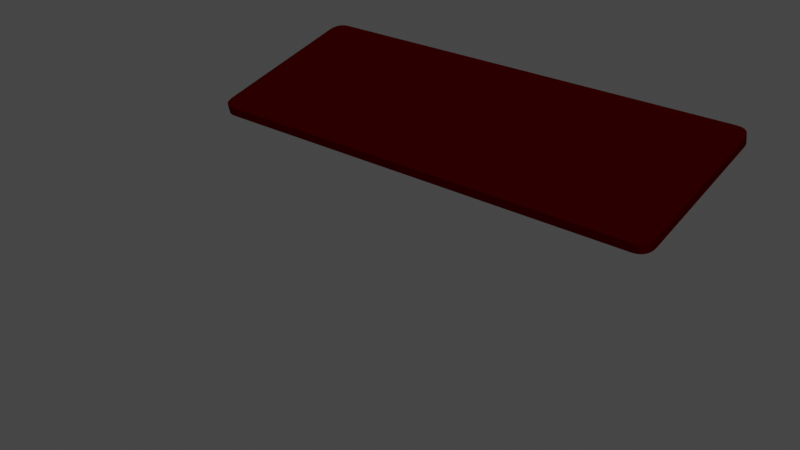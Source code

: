 # Source: sports_mats_red.blend  (saved by Blender 3.2.14; exported with 4.5.12 LTS)
import bpy
from mathutils import Matrix  # noqa: F401  (used for matrix-valued properties, if any)

bpy.ops.wm.read_factory_settings(use_empty=True)
scene = bpy.context.scene
scene.name = 'Scene'

# ---- collections
col_collection = bpy.data.collections.new('Collection'); scene.collection.children.link(col_collection)

# ---- materials (node trees are filled in below, after node groups)
mat_material = bpy.data.materials.new('Material')
mat_material.alpha_threshold = 0.0
mat_material.use_transparent_shadow = False
mat_material.line_color = (0.0, 0.0, 0.0, 1.0)

# ---- material node trees
mat_material.use_nodes = True; mat_material.node_tree.nodes.clear()
_N = mat_material.node_tree.nodes; _L = mat_material.node_tree.links
n0 = _N.new('ShaderNodeOutputMaterial'); n0.name = 'Material Output'; n0.location = (300, 300)
n1 = _N.new('ShaderNodeBsdfPrincipled'); n1.name = 'Principled BSDF'; n1.location = (10, 300)
n1.distribution = 'GGX'
n1.subsurface_method = 'RANDOM_WALK_SKIN'
n1.inputs[0].default_value = (0.02719, 0.0003128, 0.0, 1.0)
n1.inputs[2].default_value = 1.0
n1.inputs[3].default_value = 1.45
n1.inputs[13].default_value = 0.0
n1.inputs[27].default_value = (0.0, 0.0, 0.0, 1.0)
n1.inputs[28].default_value = 1.0
_L.new(n1.outputs[0], n0.inputs[0])
n0.is_active_output = True

# ---- world
world_world = bpy.data.worlds.new('World'); scene.world = world_world
world_world.use_nodes = True; world_world.node_tree.nodes.clear()
_N = world_world.node_tree.nodes; _L = world_world.node_tree.links
n0 = _N.new('ShaderNodeOutputWorld'); n0.name = 'World Output'; n0.location = (300, 300)
n1 = _N.new('ShaderNodeBackground'); n1.name = 'Background'; n1.location = (10, 300)
n1.inputs[0].default_value = (0.05088, 0.05088, 0.05088, 1.0)
_L.new(n1.outputs[0], n0.inputs[0])
n0.is_active_output = True
world_world.color = (0.05088, 0.05088, 0.05088)
world_world.use_sun_shadow = False
world_world.sun_shadow_jitter_overblur = 0.0

# ---- meshes
me_imagetostl_mesh = bpy.data.meshes.new('imagetostl_mesh')
me_imagetostl_mesh.from_pydata([], [], [])
me_imagetostl_mesh.materials.append(mat_material)
me_imagetostl_mesh.use_remesh_fix_poles = True
me_imagetostl_mesh.use_remesh_preserve_attributes = False
me_imagetostl_mesh.update()
me_imagetostl_mesh_003 = bpy.data.meshes.new('imagetostl_mesh.003')
me_imagetostl_mesh_003.from_pydata([(-761.3, 0.0, -758.0), (838.7, 0.0, -758.0), (-761.3, 20.0, -758.0), (838.7, 20.0, -1258.0), (-759.3, 0.0, -1276.0), (-736.8, 0.0, -712.5), (-748.8, 0.0, -720.5), (-759.3, 0.0, -740.0), (806.7, 0.0, -1306.0), (820.7, 0.0, -1300.0), (826.2, 0.0, -1295.0), (830.7, 0.0, -1290.0), (836.7, 0.0, -1276.0), (838.2, 0.0, -748.5), (836.7, 0.0, -740.0), (834.2, 0.0, -732.5), (806.7, 0.0, -710.0), (-720.8, 20.0, -1307.0), (-756.8, 20.0, -1283.0), (-760.8, 20.0, -1267.0), (-760.8, 20.0, -748.5), (838.2, 20.0, -1267.0), (836.7, 20.0, -1276.0), (834.2, 20.0, -1283.0), (830.7, 20.0, -1290.0), (798.2, 20.0, -1307.0), (826.2, 20.0, -720.5), (834.2, 20.0, -732.5), (836.7, 20.0, -740.0), (-761.3, 0.0, -1258.0), (-711.3, 20.0, -708.0), (788.7, 0.0, -708.0), (838.7, 20.0, -758.0), (-711.3, 20.0, -1308.0), (-761.3, 20.0, -1258.0), (-760.8, 0.0, -1267.0), (788.7, 20.0, -708.0), (798.2, 20.0, -708.5), (838.7, 0.0, -1258.0), (-759.3, 20.0, -740.0), (-760.8, 0.0, -748.5), (-753.3, 20.0, -726.0), (-756.8, 20.0, -732.5), (-756.8, 0.0, -732.5), (-753.3, 0.0, -726.0), (-748.8, 20.0, -720.5), (-743.3, 20.0, -716.0), (-743.3, 0.0, -716.0), (-736.8, 20.0, -712.5), (-720.8, 20.0, -708.5), (-729.3, 20.0, -710.0), (-729.3, 0.0, -710.0), (-720.8, 0.0, -708.5), (-711.3, 0.0, -708.0), (-759.3, 20.0, -1276.0), (-756.8, 0.0, -1283.0), (-753.3, 0.0, -1290.0), (-753.3, 20.0, -1290.0), (-748.8, 0.0, -1295.0), (-748.8, 20.0, -1295.0), (-743.3, 20.0, -1300.0), (-743.3, 0.0, -1300.0), (-729.3, 0.0, -1306.0), (-736.8, 0.0, -1303.0), (-736.8, 20.0, -1303.0), (-729.3, 20.0, -1306.0), (-711.3, 0.0, -1308.0), (-720.8, 0.0, -1307.0), (798.2, 0.0, -708.5), (806.7, 20.0, -710.0), (814.2, 20.0, -712.5), (814.2, 0.0, -712.5), (820.7, 0.0, -716.0), (820.7, 20.0, -716.0), (826.2, 0.0, -720.5), (830.7, 20.0, -726.0), (830.7, 0.0, -726.0), (838.2, 20.0, -748.5), (838.2, 0.0, -1267.0), (834.2, 0.0, -1283.0), (826.2, 20.0, -1295.0), (820.7, 20.0, -1300.0), (806.7, 20.0, -1306.0), (814.2, 20.0, -1303.0), (814.2, 0.0, -1303.0), (798.2, 0.0, -1307.0), (788.7, 20.0, -1308.0), (788.7, 0.0, -1308.0)], [], [(87, 85, 68), (68, 31, 87), (25, 37, 69), (69, 82, 25), (2, 34, 29), (29, 0, 2), (36, 30, 53), (53, 31, 36), (3, 32, 1), (1, 38, 3), (33, 86, 87), (87, 66, 33), (20, 2, 0), (0, 40, 20), (35, 29, 34), (34, 19, 35), (37, 36, 31), (31, 68, 37), (21, 3, 38), (38, 78, 21), (39, 20, 40), (40, 7, 39), (42, 39, 7), (7, 43, 42), (41, 42, 43), (43, 44, 41), (45, 41, 44), (44, 6, 45), (46, 45, 6), (6, 47, 46), (48, 46, 47), (47, 5, 48), (50, 48, 5), (5, 51, 50), (49, 50, 51), (51, 52, 49), (30, 49, 52), (52, 53, 30), (4, 35, 19), (19, 54, 4), (55, 4, 54), (54, 18, 55), (56, 55, 18), (18, 57, 56), (58, 56, 57), (57, 59, 58), (61, 58, 59), (59, 60, 61), (63, 61, 60), (60, 64, 63), (62, 63, 64), (64, 65, 62), (67, 62, 65), (65, 17, 67), (66, 67, 17), (17, 33, 66), (69, 37, 68), (68, 16, 69), (70, 69, 16), (16, 71, 70), (73, 70, 71), (71, 72, 73), (26, 73, 72), (72, 74, 26), (75, 26, 74), (74, 76, 75), (27, 75, 76), (76, 15, 27), (28, 27, 15), (15, 14, 28), (77, 28, 14), (14, 13, 77), (32, 77, 13), (13, 1, 32), (22, 21, 78), (78, 12, 22), (23, 22, 12), (12, 79, 23), (24, 23, 79), (79, 11, 24), (80, 24, 11), (11, 10, 80), (81, 80, 10), (10, 9, 81), (83, 81, 9), (9, 84, 83), (82, 83, 84), (84, 8, 82), (25, 82, 8), (8, 85, 25), (86, 25, 85), (85, 87, 86), (17, 49, 30), (30, 33, 17), (64, 48, 50), (50, 65, 64), (49, 17, 65), (65, 50, 49), (59, 45, 46), (46, 60, 59), (48, 64, 60), (60, 46, 48), (54, 39, 42), (42, 18, 54), (45, 59, 57), (57, 41, 45), (41, 57, 18), (18, 42, 41), (34, 2, 20), (20, 19, 34), (39, 54, 19), (19, 20, 39), (51, 62, 67), (67, 52, 51), (66, 53, 52), (52, 67, 66), (47, 61, 63), (63, 5, 47), (62, 51, 5), (5, 63, 62), (44, 56, 58), (58, 6, 44), (61, 47, 6), (6, 58, 61), (7, 4, 55), (55, 43, 7), (56, 44, 43), (43, 55, 56), (0, 29, 35), (35, 40, 0), (4, 7, 40), (40, 35, 4), (33, 30, 36), (36, 86, 33), (86, 36, 37), (37, 25, 86), (73, 81, 83), (83, 70, 73), (82, 69, 70), (70, 83, 82), (75, 24, 80), (80, 26, 75), (81, 73, 26), (26, 80, 81), (28, 22, 23), (23, 27, 28), (24, 75, 27), (27, 23, 24), (32, 3, 21), (21, 77, 32), (22, 28, 77), (77, 21, 22), (53, 66, 87), (87, 31, 53), (84, 71, 16), (16, 8, 84), (68, 85, 8), (8, 16, 68), (10, 74, 72), (72, 9, 10), (71, 84, 9), (9, 72, 71), (79, 15, 76), (76, 11, 79), (74, 10, 11), (11, 76, 74), (78, 13, 14), (14, 12, 78), (15, 79, 12), (12, 14, 15), (38, 1, 13), (13, 78, 38)])
_uv = me_imagetostl_mesh_003.uv_layers.new(name='UVMap')
_uv.uv.foreach_set('vector', [0.4776, 0.5202, 0.4776, 0.5202, 0.4776, 0.5202, 0.4776, 0.5202, 0.4776, 0.5202, 0.4776, 0.5202, 0.4776, 0.5202, 0.4776, 0.5202, 0.4776, 0.5202, 0.4776, 0.5202, 0.4776, 0.5202, 0.4776, 0.5202, 0.4776, 0.5202, 0.4776, 0.5202, 0.4776, 0.5202, 0.4776, 0.5202, 0.4776, 0.5202, 0.4776, 0.5202, 0.4776, 0.5202, 0.4776, 0.5202, 0.4776, 0.5202, 0.4776, 0.5202, 0.4776, 0.5202, 0.4776, 0.5202, 0.4776, 0.5202, 0.4776, 0.5202, 0.4776, 0.5202, 0.4776, 0.5202, 0.4776, 0.5202, 0.4776, 0.5202, 0.4776, 0.5202, 0.4776, 0.5202, 0.4776, 0.5202, 0.4776, 0.5202, 0.4776, 0.5202, 0.4776, 0.5202, 0.4776, 0.5202, 0.4776, 0.5202, 0.4776, 0.5202, 0.4776, 0.5202, 0.4776, 0.5202, 0.4776, 0.5202, 0.4776, 0.5202, 0.4776, 0.5202, 0.4776, 0.5202, 0.4776, 0.5202, 0.4776, 0.5202, 0.4776, 0.5202, 0.4776, 0.5202, 0.4776, 0.5202, 0.4776, 0.5202, 0.4776, 0.5202, 0.4776, 0.5202, 0.4776, 0.5202, 0.4776, 0.5202, 0.4776, 0.5202, 0.4776, 0.5202, 0.4776, 0.5202, 0.4776, 0.5202, 0.4776, 0.5202, 0.4776, 0.5202, 0.4776, 0.5202, 0.4776, 0.5202, 0.4776, 0.5202, 0.4776, 0.5202, 0.4776, 0.5202, 0.4776, 0.5202, 0.4776, 0.5202, 0.4776, 0.5202, 0.4776, 0.5202, 0.4776, 0.5202, 0.4776, 0.5202, 0.4776, 0.5202, 0.4776, 0.5202, 0.4776, 0.5202, 0.4776, 0.5202, 0.4776, 0.5202, 0.4776, 0.5202, 0.4776, 0.5202, 0.4776, 0.5202, 0.4776, 0.5202, 0.4776, 0.5202, 0.4776, 0.5202, 0.4776, 0.5202, 0.4776, 0.5202, 0.4776, 0.5202, 0.4776, 0.5202, 0.4776, 0.5202, 0.4776, 0.5202, 0.4776, 0.5202, 0.4776, 0.5202, 0.4776, 0.5202, 0.4776, 0.5202, 0.4776, 0.5202, 0.4776, 0.5202, 0.4776, 0.5202, 0.4776, 0.5202, 0.4776, 0.5202, 0.4776, 0.5202, 0.4776, 0.5202, 0.4776, 0.5202, 0.4776, 0.5202, 0.4776, 0.5202, 0.4776, 0.5202, 0.4776, 0.5202, 0.4776, 0.5202, 0.4776, 0.5202, 0.4776, 0.5202, 0.4776, 0.5202, 0.4776, 0.5202, 0.4776, 0.5202, 0.4776, 0.5202, 0.4776, 0.5202, 0.4776, 0.5202, 0.4776, 0.5202, 0.4776, 0.5202, 0.4776, 0.5202, 0.4776, 0.5202, 0.4776, 0.5202, 0.4776, 0.5202, 0.4776, 0.5202, 0.4776, 0.5202, 0.4776, 0.5202, 0.4776, 0.5202, 0.4776, 0.5202, 0.4776, 0.5202, 0.4776, 0.5202, 0.4776, 0.5202, 0.4776, 0.5202, 0.4776, 0.5202, 0.4776, 0.5202, 0.4776, 0.5202, 0.4776, 0.5202, 0.4776, 0.5202, 0.4776, 0.5202, 0.4776, 0.5202, 0.4776, 0.5202, 0.4776, 0.5202, 0.4776, 0.5202, 0.4776, 0.5202, 0.4776, 0.5202, 0.4776, 0.5202, 0.4776, 0.5202, 0.4776, 0.5202, 0.4776, 0.5202, 0.4776, 0.5202, 0.4776, 0.5202, 0.4776, 0.5202, 0.4776, 0.5202, 0.4776, 0.5202, 0.4776, 0.5202, 0.4776, 0.5202, 0.4776, 0.5202, 0.4776, 0.5202, 0.4776, 0.5202, 0.4776, 0.5202, 0.4776, 0.5202, 0.4776, 0.5202, 0.4776, 0.5202, 0.4776, 0.5202, 0.4776, 0.5202, 0.4776, 0.5202, 0.4776, 0.5202, 0.4776, 0.5202, 0.4776, 0.5202, 0.4776, 0.5202, 0.4776, 0.5202, 0.4776, 0.5202, 0.4776, 0.5202, 0.4776, 0.5202, 0.4776, 0.5202, 0.4776, 0.5202, 0.4776, 0.5202, 0.4776, 0.5202, 0.4776, 0.5202, 0.4776, 0.5202, 0.4776, 0.5202, 0.4776, 0.5202, 0.4776, 0.5202, 0.4776, 0.5202, 0.4776, 0.5202, 0.4776, 0.5202, 0.4776, 0.5202, 0.4776, 0.5202, 0.4776, 0.5202, 0.4776, 0.5202, 0.4776, 0.5202, 0.4776, 0.5202, 0.4776, 0.5202, 0.4776, 0.5202, 0.4776, 0.5202, 0.4776, 0.5202, 0.4776, 0.5202, 0.4776, 0.5202, 0.4776, 0.5202, 0.4776, 0.5202, 0.4776, 0.5202, 0.4776, 0.5202, 0.4776, 0.5202, 0.4776, 0.5202, 0.4776, 0.5202, 0.4776, 0.5202, 0.4776, 0.5202, 0.4776, 0.5202, 0.4776, 0.5202, 0.4776, 0.5202, 0.4776, 0.5202, 0.4776, 0.5202, 0.4776, 0.5202, 0.4776, 0.5202, 0.4776, 0.5202, 0.4776, 0.5202, 0.4776, 0.5202, 0.4776, 0.5202, 0.4776, 0.5202, 0.4776, 0.5202, 0.4776, 0.5202, 0.4776, 0.5202, 0.4776, 0.5202, 0.4776, 0.5202, 0.4776, 0.5202, 0.4776, 0.5202, 0.4776, 0.5202, 0.4776, 0.5202, 0.4776, 0.5202, 0.4776, 0.5202, 0.4776, 0.5202, 0.4776, 0.5202, 0.4776, 0.5202, 0.4776, 0.5202, 0.4776, 0.5202, 0.4776, 0.5202, 0.4776, 0.5202, 0.4776, 0.5202, 0.4776, 0.5202, 0.4776, 0.5202, 0.4776, 0.5202, 0.4776, 0.5202, 0.4776, 0.5202, 0.4776, 0.5202, 0.4776, 0.5202, 0.4776, 0.5202, 0.4776, 0.5202, 0.4776, 0.5202, 0.4776, 0.5202, 0.4776, 0.5202, 0.4776, 0.5202, 0.4776, 0.5202, 0.4776, 0.5202, 0.4776, 0.5202, 0.4776, 0.5202, 0.4776, 0.5202, 0.4776, 0.5202, 0.4776, 0.5202, 0.4776, 0.5202, 0.4776, 0.5202, 0.4776, 0.5202, 0.4776, 0.5202, 0.4776, 0.5202, 0.4776, 0.5202, 0.4776, 0.5202, 0.4776, 0.5202, 0.4776, 0.5202, 0.4776, 0.5202, 0.4776, 0.5202, 0.4776, 0.5202, 0.4776, 0.5202, 0.4776, 0.5202, 0.4776, 0.5202, 0.4776, 0.5202, 0.4776, 0.5202, 0.4776, 0.5202, 0.4776, 0.5202, 0.4776, 0.5202, 0.4776, 0.5202, 0.4776, 0.5202, 0.4776, 0.5202, 0.4776, 0.5202, 0.4776, 0.5202, 0.4776, 0.5202, 0.4776, 0.5202, 0.4776, 0.5202, 0.4776, 0.5202, 0.4776, 0.5202, 0.4776, 0.5202, 0.4776, 0.5202, 0.4776, 0.5202, 0.4776, 0.5202, 0.4776, 0.5202, 0.4776, 0.5202, 0.4776, 0.5202, 0.4776, 0.5202, 0.4776, 0.5202, 0.4776, 0.5202, 0.4776, 0.5202, 0.4776, 0.5202, 0.4776, 0.5202, 0.4776, 0.5202, 0.4776, 0.5202, 0.4776, 0.5202, 0.4776, 0.5202, 0.4776, 0.5202, 0.4776, 0.5202, 0.4776, 0.5202, 0.4776, 0.5202, 0.4776, 0.5202, 0.4776, 0.5202, 0.4776, 0.5202, 0.4776, 0.5202, 0.4776, 0.5202, 0.4776, 0.5202, 0.4776, 0.5202, 0.4776, 0.5202, 0.4776, 0.5202, 0.4776, 0.5202, 0.4776, 0.5202, 0.4776, 0.5202, 0.4776, 0.5202, 0.4776, 0.5202, 0.4776, 0.5202, 0.4776, 0.5202, 0.4776, 0.5202, 0.4776, 0.5202, 0.4776, 0.5202, 0.4776, 0.5202, 0.4776, 0.5202, 0.4776, 0.5202, 0.4776, 0.5202, 0.4776, 0.5202, 0.4776, 0.5202, 0.4776, 0.5202, 0.4776, 0.5202, 0.4776, 0.5202, 0.4776, 0.5202, 0.4776, 0.5202, 0.4776, 0.5202, 0.4776, 0.5202, 0.4776, 0.5202, 0.4776, 0.5202, 0.4776, 0.5202, 0.4776, 0.5202, 0.4776, 0.5202, 0.4776, 0.5202, 0.4776, 0.5202, 0.4776, 0.5202, 0.4776, 0.5202, 0.4776, 0.5202, 0.4776, 0.5202, 0.4776, 0.5202, 0.4776, 0.5202, 0.4776, 0.5202, 0.4776, 0.5202, 0.4776, 0.5202, 0.4776, 0.5202, 0.4776, 0.5202, 0.4776, 0.5202, 0.4776, 0.5202, 0.4776, 0.5202, 0.4776, 0.5202, 0.4776, 0.5202, 0.4776, 0.5202, 0.4776, 0.5202, 0.4776, 0.5202, 0.4776, 0.5202, 0.4776, 0.5202, 0.4776, 0.5202, 0.4776, 0.5202, 0.4776, 0.5202, 0.4776, 0.5202, 0.4776, 0.5202, 0.4776, 0.5202, 0.4776, 0.5202, 0.4776, 0.5202, 0.4776, 0.5202, 0.4776, 0.5202, 0.4776, 0.5202, 0.4776, 0.5202, 0.4776, 0.5202, 0.4776, 0.5202, 0.4776, 0.5202, 0.4776, 0.5202, 0.4776, 0.5202, 0.4776, 0.5202, 0.4776, 0.5202, 0.4776, 0.5202, 0.4776, 0.5202, 0.4776, 0.5202, 0.4776, 0.5202, 0.4776, 0.5202, 0.4776, 0.5202, 0.4776, 0.5202, 0.4776, 0.5202, 0.4776, 0.5202, 0.4776, 0.5202, 0.4776, 0.5202, 0.4776, 0.5202, 0.4776, 0.5202, 0.4776, 0.5202, 0.4776, 0.5202, 0.4776, 0.5202, 0.4776, 0.5202, 0.4776, 0.5202, 0.4776, 0.5202, 0.4776, 0.5202, 0.4776, 0.5202, 0.4776, 0.5202, 0.4776, 0.5202, 0.4776, 0.5202, 0.4776, 0.5202, 0.4776, 0.5202, 0.4776, 0.5202, 0.4776, 0.5202, 0.4776, 0.5202, 0.4776, 0.5202, 0.4776, 0.5202, 0.4776, 0.5202, 0.4776, 0.5202, 0.4776, 0.5202, 0.4776, 0.5202, 0.4776, 0.5202, 0.4776, 0.5202, 0.4776, 0.5202, 0.4776, 0.5202, 0.4776, 0.5202, 0.4776, 0.5202, 0.4776, 0.5202, 0.4776, 0.5202, 0.4776, 0.5202, 0.4776, 0.5202, 0.4776, 0.5202, 0.4776, 0.5202, 0.4776, 0.5202, 0.4776, 0.5202, 0.4776, 0.5202, 0.4776, 0.5202, 0.4776, 0.5202, 0.4776, 0.5202, 0.4776, 0.5202, 0.4776, 0.5202, 0.4776, 0.5202, 0.4776, 0.5202, 0.4776, 0.5202, 0.4776, 0.5202, 0.4776, 0.5202, 0.4776, 0.5202, 0.4776, 0.5202, 0.4776, 0.5202, 0.4776, 0.5202, 0.4776, 0.5202, 0.4776, 0.5202, 0.4776, 0.5202, 0.4776, 0.5202, 0.4776, 0.5202, 0.4776, 0.5202, 0.4776, 0.5202, 0.4776, 0.5202, 0.4776, 0.5202, 0.4776, 0.5202, 0.4776, 0.5202, 0.4776, 0.5202, 0.4776, 0.5202, 0.4776, 0.5202, 0.4776, 0.5202, 0.4776, 0.5202, 0.4776, 0.5202, 0.4776, 0.5202, 0.4776, 0.5202, 0.4776, 0.5202, 0.4776, 0.5202, 0.4776, 0.5202, 0.4776, 0.5202, 0.4776, 0.5202, 0.4776, 0.5202, 0.4776, 0.5202, 0.4776, 0.5202, 0.4776, 0.5202, 0.4776, 0.5202, 0.4776, 0.5202, 0.4776, 0.5202, 0.4776, 0.5202, 0.4776, 0.5202, 0.4776, 0.5202, 0.4776, 0.5202, 0.4776, 0.5202, 0.4776, 0.5202, 0.4776, 0.5202, 0.4776, 0.5202, 0.4776, 0.5202, 0.4776, 0.5202, 0.4776, 0.5202, 0.4776, 0.5202, 0.4776, 0.5202, 0.4776, 0.5202, 0.4776, 0.5202, 0.4776, 0.5202, 0.4776, 0.5202, 0.4776, 0.5202, 0.4776, 0.5202, 0.4776, 0.5202, 0.4776, 0.5202, 0.4776, 0.5202, 0.4776, 0.5202, 0.4776, 0.5202, 0.4776, 0.5202, 0.4776, 0.5202, 0.4776, 0.5202, 0.4776, 0.5202, 0.4776, 0.5202, 0.4776, 0.5202, 0.4776, 0.5202, 0.4776, 0.5202, 0.4776, 0.5202, 0.4776, 0.5202, 0.4776, 0.5202, 0.4776, 0.5202, 0.4776, 0.5202])
me_imagetostl_mesh_003.materials.append(mat_material)
me_imagetostl_mesh_003.use_remesh_fix_poles = True
me_imagetostl_mesh_003.use_remesh_preserve_attributes = False
me_imagetostl_mesh_003.update()

# ---- objects
ob_imagetostl_mesh = bpy.data.objects.new('imagetostl_mesh', me_imagetostl_mesh)
ob_imagetostl_mesh_003 = bpy.data.objects.new('imagetostl_mesh.003', me_imagetostl_mesh_003)

# ---- transforms, parenting, visibility, modifiers, constraints
ob_imagetostl_mesh.location = (3.798, -1.966, 3.608)
ob_imagetostl_mesh.rotation_euler = (6285.0, -2.22e-16, 2.224e-16)
ob_imagetostl_mesh.scale = (0.003544, 0.003544, 0.003544)
ob_imagetostl_mesh_003.location = (3.798, -1.966, 3.608)
ob_imagetostl_mesh_003.rotation_euler = (6285.0, -2.22e-16, 2.224e-16)
ob_imagetostl_mesh_003.scale = (0.003544, 0.00578, 0.003544)

# ---- collection membership
col_collection.objects.link(ob_imagetostl_mesh)
col_collection.objects.link(ob_imagetostl_mesh_003)

# ---- scene / render settings (as saved in the file)
scene.frame_start = 1; scene.frame_end = 250; scene.frame_set(1)
scene.render.engine = 'BLENDER_EEVEE_NEXT'
scene.cycles.sampling_pattern = 'TABULATED_SOBOL'
scene.cycles.use_light_tree = False
scene.view_settings.view_transform = 'Filmic'
bpy.context.view_layer.update()

# ---- added for rendering (the .blend has no active camera and no usable light): camera, sun
cam_auto = bpy.data.cameras.new('AutoCamera')
cam_auto.lens = 50.0
cam_auto.sensor_width = 36.0
cam_auto.clip_end = 1000.0
ob_auto_camera = bpy.data.objects.new('AutoCamera', cam_auto)
scene.collection.objects.link(ob_auto_camera)
ob_auto_camera.location = (10.7122, -7.78109, 9.09226)
ob_auto_camera.rotation_euler = (1.09748, -7.21219e-08, 0.694738)
scene.camera = ob_auto_camera
light_auto_sun = bpy.data.lights.new('AutoSun', 'SUN')
light_auto_sun.energy = 3.0
light_auto_sun.angle = 0.0523599
ob_auto_sun = bpy.data.objects.new('AutoSun', light_auto_sun)
scene.collection.objects.link(ob_auto_sun)
ob_auto_sun.rotation_euler = (0.872665, 0.174533, 0.523599)
bpy.context.view_layer.update()
